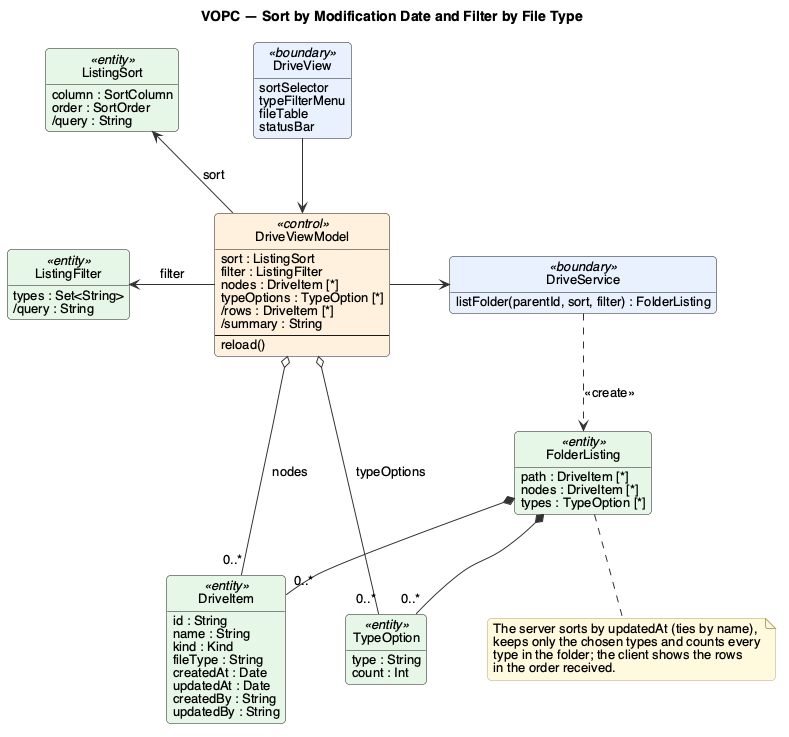

The diagram above was rendered by PlantUML. Its source (embedded in the PNG):
@startuml class-vopc-sort-filter
!include _style.iuml
skinparam nodesep 60
skinparam ranksep 60
title VOPC — Sort by Modification Date and Filter by File Type
skinparam class {
  BackgroundColor<<boundary>> #E8F1FF
  BackgroundColor<<control>> #FFF1DC
  BackgroundColor<<entity>> #E7F6E7
}

class DriveView <<boundary>> {
  sortSelector
  typeFilterMenu
  fileTable
  statusBar
}

class DriveViewModel <<control>> {
  sort : ListingSort
  filter : ListingFilter
  nodes : DriveItem [*]
  typeOptions : TypeOption [*]
  /rows : DriveItem [*]
  /summary : String
  --
  reload()
}

class DriveService <<boundary>> {
  listFolder(parentId, sort, filter) : FolderListing
}

class FolderListing <<entity>> {
  path : DriveItem [*]
  nodes : DriveItem [*]
  types : TypeOption [*]
}

class ListingSort <<entity>> {
  column : SortColumn
  order : SortOrder
  /query : String
}

class ListingFilter <<entity>> {
  types : Set<String>
  /query : String
}

class DriveItem <<entity>> {
  id : String
  name : String
  kind : Kind
  fileType : String
  createdAt : Date
  updatedAt : Date
  createdBy : String
  updatedBy : String
}

class TypeOption <<entity>> {
  type : String
  count : Int
}

DriveView -down-> DriveViewModel
DriveViewModel -left-> ListingSort : sort
DriveViewModel -left-> ListingFilter : filter
ListingSort -[hidden]down- ListingFilter
DriveViewModel -right-> DriveService
DriveService .down.> FolderListing : <<create>>
DriveViewModel o-down- "0..*" DriveItem : nodes
DriveViewModel o-down- "0..*" TypeOption : typeOptions
FolderListing *-- "0..*" DriveItem
FolderListing *-- "0..*" TypeOption

note bottom of FolderListing
  The server sorts by updatedAt (ties by name),
  keeps only the chosen types and counts every
  type in the folder; the client shows the rows
  in the order received.
end note
@enduml